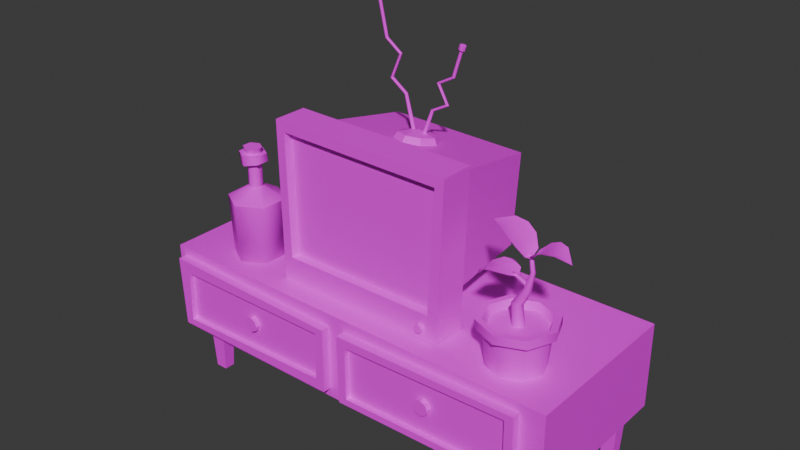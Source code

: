 # Source: Tv.blend  (saved by Blender 4.4.32; exported with 4.5.12 LTS)
import bpy
from mathutils import Matrix  # noqa: F401  (used for matrix-valued properties, if any)

bpy.ops.wm.read_factory_settings(use_empty=True)
scene = bpy.context.scene
scene.name = 'Scene'

# ---- images (referenced by path relative to the original .blend; pixels are not part of the script)
import os
ASSET_DIR = os.environ.get("B2B_ASSET_DIR", "")  # directory of the original .blend (textures are referenced by path, not embedded)
HERE = os.path.dirname(os.path.abspath(__file__))  # packed textures are extracted next to this script under _unpacked/

def load_image(name, relpath, width, height, colorspace="sRGB"):
    """Load a texture the original file referenced (path relative to the .blend, or extracted next to this script)."""
    p = next((c for c in (os.path.join(HERE, relpath), os.path.join(ASSET_DIR, relpath)) if relpath and os.path.exists(c)), "")
    if p:
        img = bpy.data.images.load(p, check_existing=True)
        img.name = name
    else:  # same state as the original file: an image datablock whose file is absent (Cycles renders it pink)
        img = bpy.data.images.new(name, width, height)
        img.source = "FILE"
        img.filepath = "//" + (relpath or name)
    img.colorspace_settings.name = colorspace
    return img
img_colorpalette_01__png = load_image('colorpalette_01_.png', 'colorpalette_01_.png', 1024, 1024, 'sRGB')

# ---- materials (node trees are filled in below, after node groups)
mat_mat_general_01 = bpy.data.materials.new('mat_general_01')
mat_mat_emisivo = bpy.data.materials.new('mat_emisivo')

# ---- material node trees
mat_mat_general_01.use_nodes = True; mat_mat_general_01.node_tree.nodes.clear()
_N = mat_mat_general_01.node_tree.nodes; _L = mat_mat_general_01.node_tree.links
n0 = _N.new('ShaderNodeBsdfPrincipled'); n0.name = 'Principled BSDF'; n0.location = (10, 300)
n1 = _N.new('ShaderNodeOutputMaterial'); n1.name = 'Material Output'; n1.location = (300, 300)
n2 = _N.new('ShaderNodeTexImage'); n2.name = 'Image Texture'; n2.location = (-322, 298)
n2.image = img_colorpalette_01__png
_L.new(n0.outputs[0], n1.inputs[0])
_L.new(n2.outputs[0], n0.inputs[0])
n1.is_active_output = True
mat_mat_emisivo.use_nodes = True; mat_mat_emisivo.node_tree.nodes.clear()
_N = mat_mat_emisivo.node_tree.nodes; _L = mat_mat_emisivo.node_tree.links
n0 = _N.new('ShaderNodeBsdfPrincipled'); n0.name = 'Principled BSDF'; n0.location = (10, 300)
n1 = _N.new('ShaderNodeOutputMaterial'); n1.name = 'Material Output'; n1.location = (300, 300)
n2 = _N.new('ShaderNodeTexImage'); n2.name = 'Image Texture'; n2.location = (-297, 288)
n2.image = img_colorpalette_01__png
_L.new(n0.outputs[0], n1.inputs[0])
_L.new(n2.outputs[0], n0.inputs[0])
n1.is_active_output = True

# ---- world
world_world = bpy.data.worlds.new('World'); scene.world = world_world
world_world.use_nodes = True; world_world.node_tree.nodes.clear()
_N = world_world.node_tree.nodes; _L = world_world.node_tree.links
n0 = _N.new('ShaderNodeOutputWorld'); n0.name = 'World Output'; n0.location = (300, 300)
n1 = _N.new('ShaderNodeBackground'); n1.name = 'Background'; n1.location = (10, 300)
n1.inputs[0].default_value = (0.05088, 0.05088, 0.05088, 1.0)
_L.new(n1.outputs[0], n0.inputs[0])
n0.is_active_output = True
world_world.color = (0.05088, 0.05088, 0.05088)
world_world.sun_shadow_jitter_overblur = 0.0

# ---- meshes
me_cube_002 = bpy.data.meshes.new('Cube.002')
me_cube_002.from_pydata([(-0.3569, -0.2781, 0.5716), (-0.3669, -0.2781, 1.212), (-0.3569, -0.1401, 0.5716), (-0.3669, -0.1401, 1.212), (0.3569, -0.2781, 0.5716), (0.379, -0.2781, 1.199), (0.3569, -0.1401, 0.5716), (0.379, -0.1401, 1.199), (-0.3157, -0.1417, 1.168), (-0.3057, -0.1417, 0.6782), (0.3057, -0.1417, 0.6782), (0.3278, -0.1417, 1.155), (-0.2802, 0.2854, 1.092), (-0.2702, 0.2854, 0.7004), (0.2702, 0.2854, 0.7004), (0.2923, 0.2854, 1.079), (-0.3191, -0.2781, 0.6747), (-0.3291, -0.2781, 1.171), (0.3412, -0.2781, 1.158), (0.3191, -0.2781, 0.6747), (-0.313, -0.2471, 0.6797), (-0.323, -0.2471, 1.166), (0.3351, -0.2471, 1.153), (0.313, -0.2471, 0.6797), (-0.8652, -0.3628, 0.5763), (-0.8652, 0.3295, 0.5763), (0.8574, 0.3295, 0.5659), (0.8574, -0.3628, 0.5659), (-0.8574, -0.3628, 0.2147), (-0.8574, 0.3295, 0.2147), (0.8574, 0.3295, 0.2147), (0.8574, -0.3628, 0.2147), (-0.8016, -0.2973, 0.2404), (-0.8016, -0.2334, 0.2404), (-0.7296, -0.2334, 0.2404), (-0.7296, -0.2973, 0.2404), (-0.7907, -0.2876, 0.0007961), (-0.7907, -0.2431, 0.0007961), (-0.7405, -0.2431, 0.0007961), (-0.7405, -0.2876, 0.0007961), (-0.8016, 0.211, 0.2404), (-0.8016, 0.2748, 0.2404), (-0.7296, 0.2748, 0.2404), (-0.7296, 0.211, 0.2404), (-0.7907, 0.2207, 0.0007961), (-0.7907, 0.2651, 0.0007961), (-0.7405, 0.2651, 0.0007961), (-0.7405, 0.2207, 0.0007961), (0.7456, -0.2973, 0.2404), (0.7456, -0.2334, 0.2404), (0.8176, -0.2334, 0.2404), (0.8176, -0.2973, 0.2404), (0.7565, -0.2876, 0.0007961), (0.7565, -0.2431, 0.0007961), (0.8066, -0.2431, 0.0007961), (0.8066, -0.2876, 0.0007961), (0.7456, 0.211, 0.2404), (0.7456, 0.2748, 0.2404), (0.8176, 0.2748, 0.2404), (0.8176, 0.211, 0.2404), (0.7565, 0.2207, 0.0007961), (0.7565, 0.2651, 0.0007961), (0.8066, 0.2651, 0.0007961), (0.8066, 0.2207, 0.0007961), (-0.8339, -0.3521, 0.5411), (-0.0631, -0.3521, 0.5177), (-0.8183, -0.3521, 0.2525), (-0.0631, -0.3521, 0.2525), (-0.8339, -0.3982, 0.5411), (-0.0631, -0.3982, 0.5177), (-0.8183, -0.3982, 0.2525), (-0.0631, -0.3982, 0.2525), (-0.7784, -0.3982, 0.4932), (-0.0978, -0.3982, 0.4906), (-0.7836, -0.3982, 0.2797), (-0.1004, -0.3982, 0.2952), (-0.7784, -0.3775, 0.4932), (-0.0978, -0.3775, 0.4906), (-0.7836, -0.3775, 0.2797), (-0.1004, -0.3775, 0.2952), (-0.4407, -0.3973, 0.3903), (0.01199, -0.3982, 0.2425), (-0.4407, -0.3634, 0.4209), (-0.4407, -0.3973, 0.4209), (-0.4191, -0.3634, 0.4119), (-0.4191, -0.3973, 0.4119), (-0.4102, -0.3634, 0.3903), (-0.4102, -0.3973, 0.3903), (-0.4191, -0.3634, 0.3687), (-0.4191, -0.3973, 0.3687), (-0.4407, -0.3634, 0.3597), (-0.4407, -0.3973, 0.3597), (-0.4623, -0.3634, 0.3687), (-0.4623, -0.3973, 0.3687), (-0.4713, -0.3634, 0.3903), (-0.4713, -0.3973, 0.3903), (-0.4623, -0.3634, 0.4119), (-0.4623, -0.3973, 0.4119), (0.761, -0.3982, 0.5329), (0.005842, -0.3982, 0.5232), (0.7645, -0.3521, 0.2574), (0.01199, -0.3521, 0.2425), (0.761, -0.3521, 0.5329), (0.005842, -0.3521, 0.5232), (0.7645, -0.3982, 0.2574), (0.04349, -0.3982, 0.4887), (0.7266, -0.3982, 0.5054), (0.04634, -0.3982, 0.2701), (0.7295, -0.3982, 0.2841), (0.04349, -0.3775, 0.4887), (0.7266, -0.3775, 0.5054), (0.04634, -0.3775, 0.2701), (0.7295, -0.3775, 0.2841), (0.3852, -0.3973, 0.3903), (0.3848, -0.3634, 0.4209), (0.3848, -0.3973, 0.4209), (0.4065, -0.3634, 0.4122), (0.4065, -0.3973, 0.4122), (0.4157, -0.3634, 0.3907), (0.4157, -0.3973, 0.3907), (0.4071, -0.3634, 0.369), (0.4071, -0.3973, 0.369), (0.3856, -0.3634, 0.3597), (0.3856, -0.3973, 0.3597), (0.3639, -0.3634, 0.3684), (0.3639, -0.3973, 0.3684), (0.3546, -0.3634, 0.3899), (0.3546, -0.3973, 0.3899), (0.3633, -0.3634, 0.4116), (0.3633, -0.3973, 0.4116), (0.8574, -0.1797, 0.5659), (0.375, -0.3628, 0.5689), (0.7274, -0.3178, 0.5667), (0.686, -0.2803, 0.567), (0.8166, -0.3059, 0.5662), (-0.8639, -0.3628, 0.5174), (-0.7154, -0.3628, 0.5754), (-0.8652, -0.2682, 0.5763), (-0.8308, -0.3064, 0.5761), (-0.6532, -0.1572, 0.5751), (-0.7731, -0.3175, 0.5758), (-0.8404, -0.3628, 0.547), (0.2888, -0.2954, 0.6189), (0.2888, -0.2769, 0.6356), (0.2888, -0.2954, 0.6356), (0.3006, -0.2769, 0.6307), (0.3006, -0.2954, 0.6307), (0.3055, -0.2769, 0.6189), (0.3055, -0.2954, 0.6189), (0.3006, -0.2769, 0.6071), (0.3006, -0.2954, 0.6071), (0.2888, -0.2769, 0.6022), (0.2888, -0.2954, 0.6022), (0.277, -0.2769, 0.6071), (0.277, -0.2954, 0.6071), (0.2721, -0.2769, 0.6189), (0.2721, -0.2954, 0.6189), (0.277, -0.2769, 0.6307), (0.277, -0.2954, 0.6307), (-7.213e-10, 0.1513, 1.085), (-5.389e-10, 0.1351, 1.131), (0.07018, 0.1228, 1.091), (0.05244, 0.1139, 1.136), (0.09925, 0.05406, 1.105), (0.07416, 0.06252, 1.146), (0.07018, -0.01467, 1.12), (0.05244, 0.01117, 1.157), (-7.213e-10, -0.04313, 1.125), (-5.389e-10, -0.0101, 1.161), (-0.07018, -0.01467, 1.12), (-0.05244, 0.01117, 1.157), (-0.09925, 0.05406, 1.105), (-0.07416, 0.06252, 1.146), (-0.07018, 0.1228, 1.091), (-0.05244, 0.1139, 1.136), (3.324e-10, 0.06592, 1.163), (0.02781, 0.06252, 1.129), (0.06664, 0.0668, 1.248), (0.02566, 0.06825, 1.13), (0.06258, 0.06858, 1.249), (0.02045, 0.07062, 1.132), (0.1329, 0.06252, 1.281), (0.1312, 0.05824, 1.282), (0.06833, 0.06252, 1.247), (0.02566, 0.0568, 1.13), (0.06664, 0.05824, 1.248), (0.02045, 0.05443, 1.132), (0.06258, 0.05647, 1.249), (0.01524, 0.0568, 1.135), (0.05851, 0.05824, 1.25), (0.01308, 0.06252, 1.136), (0.05682, 0.06252, 1.251), (0.01524, 0.06825, 1.135), (0.05851, 0.0668, 1.25), (0.1312, 0.0668, 1.282), (0.1272, 0.06858, 1.283), (0.1272, 0.05647, 1.283), (0.1231, 0.05824, 1.285), (0.1214, 0.06252, 1.285), (0.1231, 0.0668, 1.285), (0.08707, 0.05647, 1.355), (0.09114, 0.05824, 1.353), (0.083, 0.05824, 1.356), (0.08131, 0.06252, 1.356), (0.083, 0.0668, 1.356), (0.08707, 0.06858, 1.355), (0.09114, 0.0668, 1.353), (0.09282, 0.06252, 1.353), (0.1505, 0.05647, 1.389), (0.1545, 0.05824, 1.388), (0.1464, 0.05824, 1.39), (0.1447, 0.06252, 1.391), (0.1464, 0.0668, 1.39), (0.1505, 0.06858, 1.389), (0.1545, 0.0668, 1.388), (0.1562, 0.06252, 1.387), (0.1824, 0.05647, 1.493), (0.1865, 0.05824, 1.492), (0.1784, 0.05824, 1.494), (0.1767, 0.06252, 1.495), (0.1784, 0.0668, 1.494), (0.1824, 0.06858, 1.493), (0.1865, 0.0668, 1.492), (0.1882, 0.06252, 1.491), (0.1824, 0.0503, 1.493), (0.1907, 0.05388, 1.49), (0.1742, 0.05388, 1.496), (0.1708, 0.06252, 1.497), (0.1742, 0.07117, 1.496), (0.1824, 0.07475, 1.493), (0.1907, 0.07117, 1.49), (0.1941, 0.06252, 1.489), (0.187, 0.0503, 1.509), (0.1952, 0.05388, 1.506), (0.1788, 0.05388, 1.511), (0.1754, 0.06252, 1.512), (0.1788, 0.07117, 1.511), (0.187, 0.07475, 1.509), (0.1952, 0.07117, 1.506), (0.1986, 0.06252, 1.505), (0.187, 0.06252, 1.509), (0.01308, 0.06252, 1.136), (0.01524, 0.0568, 1.135), (0.02045, 0.05443, 1.132), (0.02566, 0.0568, 1.13), (0.02045, 0.07062, 1.132), (0.02566, 0.06825, 1.13), (0.02781, 0.06252, 1.129), (0.01524, 0.06825, 1.135), (-0.02102, 0.06252, 1.124), (-0.05985, 0.0668, 1.281), (-0.01886, 0.06825, 1.125), (-0.05578, 0.06858, 1.283), (-0.01365, 0.07062, 1.128), (-0.1261, 0.06252, 1.326), (-0.1244, 0.05824, 1.327), (-0.06154, 0.06252, 1.281), (-0.01886, 0.0568, 1.125), (-0.05985, 0.05824, 1.281), (-0.01365, 0.05443, 1.128), (-0.05578, 0.05647, 1.283), (-0.008443, 0.0568, 1.131), (-0.05171, 0.05824, 1.285), (-0.006285, 0.06252, 1.133), (-0.05003, 0.06252, 1.286), (-0.008443, 0.06825, 1.131), (-0.05171, 0.0668, 1.285), (-0.1244, 0.0668, 1.327), (-0.1204, 0.06858, 1.329), (-0.1204, 0.05647, 1.329), (-0.1163, 0.05824, 1.331), (-0.1146, 0.06252, 1.331), (-0.1163, 0.0668, 1.331), (-0.08027, 0.05647, 1.424), (-0.08434, 0.05824, 1.422), (-0.0762, 0.05824, 1.425), (-0.07452, 0.06252, 1.426), (-0.0762, 0.0668, 1.425), (-0.08027, 0.06858, 1.424), (-0.08434, 0.0668, 1.422), (-0.08603, 0.06252, 1.421), (-0.1437, 0.05647, 1.47), (-0.1477, 0.05824, 1.468), (-0.1396, 0.05824, 1.471), (-0.1379, 0.06252, 1.472), (-0.1396, 0.0668, 1.471), (-0.1437, 0.06858, 1.47), (-0.1477, 0.0668, 1.468), (-0.1494, 0.06252, 1.467), (-0.1756, 0.05647, 1.608), (-0.1797, 0.05824, 1.606), (-0.1716, 0.05824, 1.61), (-0.1699, 0.06252, 1.61), (-0.1716, 0.0668, 1.61), (-0.1756, 0.06858, 1.608), (-0.1797, 0.0668, 1.606), (-0.1814, 0.06252, 1.605), (-0.1756, 0.0503, 1.608), (-0.1839, 0.05388, 1.604), (-0.1674, 0.05388, 1.611), (-0.164, 0.06252, 1.613), (-0.1674, 0.07117, 1.611), (-0.1756, 0.07475, 1.608), (-0.1839, 0.07117, 1.604), (-0.1873, 0.06252, 1.603), (-0.1802, 0.0503, 1.629), (-0.1884, 0.05388, 1.625), (-0.172, 0.05388, 1.632), (-0.1686, 0.06252, 1.634), (-0.172, 0.07117, 1.632), (-0.1802, 0.07475, 1.629), (-0.1884, 0.07117, 1.625), (-0.1918, 0.06252, 1.624), (-0.1802, 0.06252, 1.629), (-0.006285, 0.06252, 1.133), (-0.008443, 0.0568, 1.131), (-0.01365, 0.05443, 1.128), (-0.01886, 0.0568, 1.125), (-0.01365, 0.07062, 1.128), (-0.01886, 0.06825, 1.125), (-0.02102, 0.06252, 1.124), (-0.008443, 0.06825, 1.131), (0.6228, -0.03713, 0.7119), (0.7261, -0.07994, 0.7119), (0.6228, -0.07505, 0.5665), (0.6228, -0.06096, 0.7119), (0.6993, -0.1068, 0.5665), (0.7093, -0.09679, 0.7119), (0.731, -0.1833, 0.5665), (0.7451, -0.1833, 0.7119), (0.6993, -0.2598, 0.5665), (0.7093, -0.2698, 0.7119), (0.6228, -0.2915, 0.5665), (0.6228, -0.3056, 0.7119), (0.5462, -0.2598, 0.5665), (0.5363, -0.2698, 0.7119), (0.5145, -0.1833, 0.5665), (0.5004, -0.1833, 0.7119), (0.5462, -0.1068, 0.5665), (0.5363, -0.09679, 0.7119), (0.7689, -0.1833, 0.7119), (0.7261, -0.2866, 0.7119), (0.6228, -0.3295, 0.7119), (0.5194, -0.2866, 0.7119), (0.4766, -0.1833, 0.7119), (0.5194, -0.07994, 0.7119), (0.6228, -0.03713, 0.746), (0.5194, -0.07994, 0.746), (0.4766, -0.1833, 0.746), (0.5194, -0.2866, 0.746), (0.6228, -0.3295, 0.746), (0.7261, -0.2866, 0.746), (0.7689, -0.1833, 0.746), (0.7261, -0.07994, 0.746), (0.6228, -0.0625, 0.746), (0.5373, -0.09788, 0.746), (0.502, -0.1833, 0.746), (0.5373, -0.2687, 0.746), (0.6228, -0.3041, 0.746), (0.7082, -0.2687, 0.746), (0.7436, -0.1833, 0.746), (0.7082, -0.09788, 0.746), (0.6228, -0.07419, 0.7159), (0.5456, -0.1061, 0.7159), (0.5137, -0.1833, 0.7159), (0.5456, -0.2604, 0.7159), (0.6228, -0.2924, 0.7159), (0.6999, -0.2604, 0.7159), (0.7319, -0.1833, 0.7159), (0.6999, -0.1061, 0.7159), (0.6228, -0.1833, 0.7159), (0.6228, -0.1606, 0.7109), (0.6131, -0.1629, 0.7954), (0.6424, -0.1719, 0.7109), (0.6307, -0.1731, 0.7938), (0.6424, -0.1946, 0.7109), (0.6307, -0.1935, 0.7938), (0.6228, -0.206, 0.7109), (0.6131, -0.2036, 0.7954), (0.6031, -0.1946, 0.7109), (0.5956, -0.1935, 0.7969), (0.6031, -0.1719, 0.7109), (0.5956, -0.1731, 0.7969), (0.6623, -0.1756, 0.8528), (0.6501, -0.1679, 0.8582), (0.6623, -0.191, 0.8528), (0.6501, -0.1987, 0.8582), (0.6378, -0.191, 0.8636), (0.6378, -0.1756, 0.8636), (0.6733, -0.1789, 0.9278), (0.6658, -0.1745, 0.9267), (0.6733, -0.1877, 0.9278), (0.6658, -0.1921, 0.9267), (0.6582, -0.1877, 0.9256), (0.6582, -0.1789, 0.9256), (0.6628, -0.1796, 0.9821), (0.6565, -0.1759, 0.9811), (0.6628, -0.187, 0.9821), (0.6565, -0.1907, 0.9811), (0.6502, -0.187, 0.9802), (0.6502, -0.1796, 0.9802), (0.6543, -0.1833, 0.9946), (0.6424, -0.1877, 0.8679), (0.6465, -0.1921, 0.8743), (0.6505, -0.1877, 0.8808), (0.6465, -0.1745, 0.8743), (0.6505, -0.1789, 0.8808), (0.6424, -0.1789, 0.8679), (0.6048, -0.1796, 0.9019), (0.6014, -0.1759, 0.8965), (0.6048, -0.187, 0.9019), (0.6014, -0.1907, 0.8965), (0.598, -0.187, 0.8911), (0.598, -0.1796, 0.8911), (0.5898, -0.1833, 0.9036), (0.4579, -0.1833, 0.8488), (0.5973, -0.2186, 0.9073), (0.5973, -0.148, 0.9073), (0.5171, -0.2384, 0.9093), (0.5171, -0.1282, 0.9093), (0.6124, -0.1833, 0.8931), (0.5201, -0.1833, 0.8998), (0.5555, -0.2384, 0.9144), (0.5555, -0.1282, 0.9144), (0.5572, -0.1833, 0.9056), (0.4828, -0.1423, 0.8919), (0.4828, -0.2243, 0.8919), (0.487, -0.1833, 0.881), (0.5066, -0.1833, 1.067), (0.6555, -0.222, 0.9944), (0.6555, -0.1446, 0.9944), (0.5992, -0.2437, 1.062), (0.5992, -0.1229, 1.062), (0.6547, -0.1833, 0.9716), (0.5935, -0.1833, 1.052), (0.6311, -0.2437, 1.034), (0.6311, -0.1229, 1.034), (0.6252, -0.1833, 1.026), (0.5601, -0.1383, 1.077), (0.5601, -0.2282, 1.077), (0.5541, -0.1833, 1.066), (0.8041, -0.1833, 1.002), (0.6646, -0.149, 0.9948), (0.6646, -0.2176, 0.9948), (0.726, -0.1298, 1.035), (0.726, -0.2368, 1.035), (0.6607, -0.1833, 0.9758), (0.7285, -0.1833, 1.022), (0.6933, -0.1298, 1.021), (0.6933, -0.2368, 1.021), (0.6966, -0.1833, 1.011), (0.7621, -0.2231, 1.034), (0.7621, -0.1435, 1.034), (0.7644, -0.1833, 1.02), (-0.5818, -0.09369, 0.5741), (-0.5818, -0.08237, 0.8154), (-0.4928, -0.1451, 0.5741), (-0.483, -0.1394, 0.8154), (-0.4928, -0.2478, 0.5741), (-0.483, -0.2535, 0.8154), (-0.5818, -0.2992, 0.5741), (-0.5818, -0.3105, 0.8154), (-0.6707, -0.2478, 0.5741), (-0.6805, -0.2535, 0.8154), (-0.6707, -0.1451, 0.5741), (-0.6805, -0.1394, 0.8154), (-0.5566, -0.1819, 0.865), (-0.5818, -0.1673, 0.865), (-0.5566, -0.211, 0.865), (-0.5818, -0.2255, 0.865), (-0.6069, -0.211, 0.865), (-0.6069, -0.1819, 0.865), (-0.5566, -0.1817, 0.9629), (-0.5818, -0.167, 0.9586), (-0.5566, -0.2112, 0.9629), (-0.5818, -0.2259, 0.9586), (-0.6069, -0.2112, 0.9543), (-0.6069, -0.1817, 0.9543), (-0.5355, -0.1694, 0.9665), (-0.5818, -0.1423, 0.9586), (-0.5355, -0.2235, 0.9665), (-0.5818, -0.2506, 0.9586), (-0.628, -0.2235, 0.9507), (-0.628, -0.1694, 0.9507), (-0.5414, -0.1694, 0.9965), (-0.5882, -0.1423, 0.9977), (-0.5414, -0.2235, 0.9965), (-0.5882, -0.2506, 0.9977), (-0.6351, -0.2235, 0.9989), (-0.6351, -0.1694, 0.9989), (-0.5608, -0.1806, 0.997), (-0.5882, -0.1647, 0.9977), (-0.5608, -0.2123, 0.997), (-0.5882, -0.2281, 0.9977), (-0.6157, -0.2123, 0.9984), (-0.6157, -0.1806, 0.9984), (-0.5547, -0.1774, 1.02), (-0.5876, -0.1583, 1.021), (-0.5547, -0.2155, 1.02), (-0.5876, -0.2345, 1.021), (-0.6206, -0.2155, 1.022), (-0.6206, -0.1774, 1.022), (-0.5876, -0.1964, 1.021), (0.1724, -0.04859, 0.683), (-0.1724, -0.04859, 0.683), (0.1524, 0.1923, 0.6956), (-0.1524, 0.1923, 0.6956), (0.1724, -0.04859, 0.5612), (-0.1724, -0.04859, 0.5612), (0.1524, 0.1923, 0.5612), (-0.1524, 0.1923, 0.5612)], [], [(0, 1, 3, 2), (3, 7, 11, 8), (6, 7, 5, 4), (1, 0, 16, 17), (2, 6, 4, 0), (7, 3, 1, 5), (9, 8, 12, 13), (2, 3, 8, 9), (7, 6, 10, 11), (6, 2, 9, 10), (13, 12, 15, 14), (11, 10, 14, 15), (14, 10, 503, 505), (8, 11, 15, 12), (16, 19, 23, 20), (0, 4, 19, 16), (5, 1, 17, 18), (4, 5, 18, 19), (23, 22, 21, 20), (17, 16, 20, 21), (18, 17, 21, 22), (19, 18, 22, 23), (25, 137, 138, 139, 140, 136, 131, 132, 133, 134, 130, 26), (29, 30, 31, 28), (25, 29, 28, 135, 137), (27, 31, 30, 26, 130), (26, 30, 29, 25), (24, 135, 141, 136), (41, 45, 44, 40), (40, 44, 47, 43), (32, 36, 39, 35), (33, 37, 36, 32), (35, 39, 38, 34), (34, 38, 37, 33), (43, 47, 46, 42), (42, 46, 45, 41), (57, 61, 60, 56), (56, 60, 63, 59), (48, 52, 55, 51), (49, 53, 52, 48), (51, 55, 54, 50), (50, 54, 53, 49), (59, 63, 62, 58), (58, 62, 61, 57), (68, 70, 74, 72), (66, 67, 71, 70), (64, 66, 70, 68), (65, 64, 68, 69), (67, 65, 69, 71), (72, 74, 78, 76), (69, 68, 72, 73), (71, 69, 73, 75), (70, 71, 75, 74), (76, 78, 79, 77), (73, 72, 76, 77), (75, 73, 77, 79), (74, 75, 79, 78), (104, 98, 106, 108), (91, 89, 80), (82, 83, 85, 84), (81, 104, 108, 107), (97, 95, 80), (84, 85, 87, 86), (105, 107, 111, 109), (89, 87, 80), (86, 87, 89, 88), (100, 102, 98, 104), (85, 83, 80), (88, 89, 91, 90), (102, 103, 99, 98), (95, 93, 80), (90, 91, 93, 92), (103, 101, 81, 99), (87, 85, 80), (92, 93, 95, 94), (83, 97, 80), (93, 91, 80), (94, 95, 97, 96), (98, 99, 105, 106), (101, 100, 104, 81), (96, 97, 83, 82), (99, 81, 107, 105), (109, 111, 112, 110), (106, 105, 109, 110), (108, 106, 110, 112), (107, 108, 112, 111), (123, 121, 113), (114, 115, 117, 116), (129, 127, 113), (116, 117, 119, 118), (121, 119, 113), (118, 119, 121, 120), (117, 115, 113), (120, 121, 123, 122), (127, 125, 113), (122, 123, 125, 124), (119, 117, 113), (124, 125, 127, 126), (115, 129, 113), (125, 123, 113), (126, 127, 129, 128), (128, 129, 115, 114), (130, 134, 133, 132, 131, 27), (137, 135, 24), (136, 140, 139, 138, 137, 24), (136, 141, 135, 28, 31, 27, 131), (152, 150, 142), (143, 144, 146, 145), (158, 156, 142), (145, 146, 148, 147), (150, 148, 142), (147, 148, 150, 149), (146, 144, 142), (149, 150, 152, 151), (156, 154, 142), (151, 152, 154, 153), (148, 146, 142), (153, 154, 156, 155), (144, 158, 142), (154, 152, 142), (155, 156, 158, 157), (157, 158, 144, 143), (159, 160, 162, 161), (161, 162, 164, 163), (163, 164, 166, 165), (165, 166, 168, 167), (167, 168, 170, 169), (169, 170, 172, 171), (172, 170, 175), (171, 172, 174, 173), (173, 174, 160, 159), (178, 177, 183, 176), (168, 166, 175), (174, 172, 175), (164, 162, 175), (170, 168, 175), (160, 174, 175), (162, 160, 175), (166, 164, 175), (196, 182, 201, 200), (191, 189, 197, 198), (180, 179, 177, 178), (182, 181, 207, 201), (183, 177, 194, 181), (185, 183, 181, 182), (181, 194, 206, 207), (176, 183, 185, 184), (179, 193, 199, 195), (195, 199, 204, 205), (184, 185, 187, 186), (187, 185, 182, 196), (194, 195, 205, 206), (186, 187, 189, 188), (193, 191, 198, 199), (200, 201, 209, 208), (188, 189, 191, 190), (198, 197, 202, 203), (188, 190, 241, 242), (190, 191, 193, 192), (189, 187, 196, 197), (199, 198, 203, 204), (192, 193, 179, 180), (177, 179, 195, 194), (197, 196, 200, 202), (215, 214, 222, 223), (201, 207, 215, 209), (206, 205, 213, 214), (204, 203, 211, 212), (202, 200, 208, 210), (207, 206, 214, 215), (205, 204, 212, 213), (203, 202, 210, 211), (218, 216, 224, 226), (213, 212, 220, 221), (211, 210, 218, 219), (208, 209, 217, 216), (209, 215, 223, 217), (214, 213, 221, 222), (212, 211, 219, 220), (210, 208, 216, 218), (225, 231, 239, 233), (223, 222, 230, 231), (221, 220, 228, 229), (219, 218, 226, 227), (216, 217, 225, 224), (217, 223, 231, 225), (222, 221, 229, 230), (220, 219, 227, 228), (235, 234, 240), (230, 229, 237, 238), (228, 227, 235, 236), (226, 224, 232, 234), (231, 230, 238, 239), (229, 228, 236, 237), (227, 226, 234, 235), (224, 225, 233, 232), (176, 184, 244, 247), (232, 233, 240), (233, 239, 240), (238, 237, 240), (236, 235, 240), (234, 232, 240), (239, 238, 240), (237, 236, 240), (180, 178, 246, 245), (190, 192, 248, 241), (184, 186, 243, 244), (192, 180, 245, 248), (251, 250, 256, 249), (186, 188, 242, 243), (178, 176, 247, 246), (269, 255, 274, 273), (264, 262, 270, 271), (253, 252, 250, 251), (255, 254, 280, 274), (256, 250, 267, 254), (258, 256, 254, 255), (254, 267, 279, 280), (249, 256, 258, 257), (252, 266, 272, 268), (268, 272, 277, 278), (257, 258, 260, 259), (260, 258, 255, 269), (267, 268, 278, 279), (259, 260, 262, 261), (266, 264, 271, 272), (273, 274, 282, 281), (261, 262, 264, 263), (271, 270, 275, 276), (261, 263, 314, 315), (263, 264, 266, 265), (262, 260, 269, 270), (272, 271, 276, 277), (265, 266, 252, 253), (250, 252, 268, 267), (270, 269, 273, 275), (288, 287, 295, 296), (274, 280, 288, 282), (279, 278, 286, 287), (277, 276, 284, 285), (275, 273, 281, 283), (280, 279, 287, 288), (278, 277, 285, 286), (276, 275, 283, 284), (291, 289, 297, 299), (286, 285, 293, 294), (284, 283, 291, 292), (281, 282, 290, 289), (282, 288, 296, 290), (287, 286, 294, 295), (285, 284, 292, 293), (283, 281, 289, 291), (298, 304, 312, 306), (296, 295, 303, 304), (294, 293, 301, 302), (292, 291, 299, 300), (289, 290, 298, 297), (290, 296, 304, 298), (295, 294, 302, 303), (293, 292, 300, 301), (308, 307, 313), (303, 302, 310, 311), (301, 300, 308, 309), (299, 297, 305, 307), (304, 303, 311, 312), (302, 301, 309, 310), (300, 299, 307, 308), (297, 298, 306, 305), (249, 257, 317, 320), (305, 306, 313), (306, 312, 313), (311, 310, 313), (309, 308, 313), (307, 305, 313), (312, 311, 313), (310, 309, 313), (253, 251, 319, 318), (263, 265, 321, 314), (257, 259, 316, 317), (265, 253, 318, 321), (259, 261, 315, 316), (251, 249, 320, 319), (342, 341, 351, 350), (331, 329, 340, 341), (324, 325, 327, 326), (341, 340, 352, 351), (327, 325, 322, 323), (326, 327, 329, 328), (343, 342, 350, 349), (337, 335, 343, 344), (328, 329, 331, 330), (345, 344, 348, 347), (329, 327, 323, 340), (330, 331, 333, 332), (340, 323, 353, 352), (335, 333, 342, 343), (332, 333, 335, 334), (351, 352, 360, 359), (325, 339, 345, 322), (334, 335, 337, 336), (333, 331, 341, 342), (344, 343, 349, 348), (336, 337, 339, 338), (323, 322, 346, 353), (339, 337, 344, 345), (338, 339, 325, 324), (322, 345, 347, 346), (354, 355, 363, 362), (349, 350, 358, 357), (347, 348, 356, 355), (352, 353, 361, 360), (350, 351, 359, 358), (348, 349, 357, 356), (346, 347, 355, 354), (353, 346, 354, 361), (368, 369, 370), (361, 354, 362, 369), (359, 360, 368, 367), (357, 358, 366, 365), (355, 356, 364, 363), (360, 361, 369, 368), (358, 359, 367, 366), (356, 357, 365, 364), (366, 367, 370), (364, 365, 370), (362, 363, 370), (369, 362, 370), (367, 368, 370), (365, 366, 370), (363, 364, 370), (371, 372, 374, 373), (373, 374, 376, 375), (375, 376, 378, 377), (377, 378, 380, 379), (372, 382, 388, 384), (379, 380, 382, 381), (381, 382, 372, 371), (388, 387, 393, 394), (380, 378, 386, 387), (376, 374, 383, 385), (382, 380, 387, 388), (374, 372, 384, 383), (378, 376, 385, 386), (390, 394, 400, 396), (386, 385, 391, 392), (383, 384, 390, 389), (384, 388, 394, 390), (387, 386, 392, 393), (385, 383, 389, 391), (400, 399, 401), (393, 392, 398, 399), (391, 389, 395, 397), (394, 393, 399, 400), (392, 391, 397, 398), (389, 390, 396, 395), (404, 406, 408, 410), (398, 397, 401), (395, 396, 401), (396, 400, 401), (399, 398, 401), (397, 395, 401), (402, 403, 411, 412), (413, 412, 414), (405, 407, 413, 409), (407, 402, 412, 413), (403, 404, 410, 411), (406, 405, 409, 408), (411, 410, 414), (408, 409, 414), (409, 413, 414), (412, 411, 414), (410, 408, 414), (424, 420, 417, 423), (427, 421, 419, 425), (426, 418, 421, 427), (422, 416, 420, 424), (418, 422, 424, 421), (421, 424, 423, 419), (415, 426, 427), (415, 427, 425), (437, 433, 430, 436), (440, 434, 432, 438), (439, 431, 434, 440), (435, 429, 433, 437), (431, 435, 437, 434), (434, 437, 436, 432), (428, 439, 440), (428, 440, 438), (450, 446, 443, 449), (453, 447, 445, 451), (452, 444, 447, 453), (448, 442, 446, 450), (444, 448, 450, 447), (447, 450, 449, 445), (441, 452, 453), (441, 453, 451), (454, 455, 457, 456), (456, 457, 459, 458), (458, 459, 461, 460), (460, 461, 463, 462), (459, 457, 466, 468), (462, 463, 465, 464), (464, 465, 455, 454), (454, 456, 458, 460, 462, 464), (467, 471, 477, 473), (465, 463, 470, 471), (457, 455, 467, 466), (461, 459, 468, 469), (455, 465, 471, 467), (463, 461, 469, 470), (477, 476, 482, 483), (470, 469, 475, 476), (468, 466, 472, 474), (471, 470, 476, 477), (469, 468, 474, 475), (466, 467, 473, 472), (479, 483, 489, 485), (475, 474, 480, 481), (472, 473, 479, 478), (473, 477, 483, 479), (476, 475, 481, 482), (474, 472, 478, 480), (489, 488, 494, 495), (482, 481, 487, 488), (480, 478, 484, 486), (483, 482, 488, 489), (481, 480, 486, 487), (478, 479, 485, 484), (491, 495, 501, 497), (487, 486, 492, 493), (484, 485, 491, 490), (485, 489, 495, 491), (488, 487, 493, 494), (486, 484, 490, 492), (498, 496, 502), (494, 493, 499, 500), (492, 490, 496, 498), (495, 494, 500, 501), (493, 492, 498, 499), (490, 491, 497, 496), (501, 500, 502), (499, 498, 502), (496, 497, 502), (497, 501, 502), (500, 499, 502), (504, 506, 510, 508), (10, 9, 504, 503), (9, 13, 506, 504), (13, 14, 505, 506), (507, 508, 510, 509), (503, 504, 508, 507), (505, 503, 507, 509), (506, 505, 509, 510)])
me_cube_002.polygons.foreach_set('use_smooth', [0, 0, 0, 0, 0, 0, 0, 0, 0, 0, 0, 0, 0, 0, 0, 0, 0, 0, 0, 0, 0, 0, 0, 0, 0, 0, 0, 0, 0, 0, 0, 0, 0, 0, 0, 0, 0, 0, 0, 0, 0, 0, 0, 0, 0, 0, 0, 0, 0, 0, 0, 0, 0, 0, 0, 0, 0, 0, 0, 0, 0, 0, 0, 0, 0, 0, 0, 0, 0, 0, 0, 0, 0, 0, 0, 0, 0, 0, 0, 0, 0, 0, 0, 0, 0, 0, 0, 0, 0, 0, 0, 0, 0, 0, 0, 0, 0, 0, 0, 0, 0, 0, 0, 0, 0, 0, 0, 0, 0, 0, 0, 0, 0, 0, 0, 0, 0, 0, 0, 0, 0, 0, 0, 0, 0, 0, 0, 0, 0, 0, 0, 0, 0, 0, 0, 0, 0, 0, 0, 0, 0, 0, 0, 0, 0, 0, 0, 0, 0, 0, 0, 0, 0, 0, 0, 0, 0, 0, 0, 0, 0, 0, 0, 0, 0, 0, 0, 0, 0, 0, 0, 0, 0, 0, 0, 0, 0, 0, 0, 0, 0, 0, 0, 0, 0, 0, 0, 0, 0, 0, 0, 0, 0, 0, 0, 0, 0, 0, 0, 0, 0, 0, 0, 0, 0, 0, 0, 0, 0, 0, 0, 0, 0, 0, 0, 0, 0, 0, 0, 0, 0, 0, 0, 0, 0, 0, 0, 0, 0, 0, 0, 0, 0, 0, 0, 0, 0, 0, 0, 0, 0, 0, 0, 0, 0, 0, 0, 0, 0, 0, 0, 0, 0, 0, 0, 0, 0, 0, 0, 0, 0, 0, 0, 0, 0, 0, 0, 0, 0, 0, 0, 0, 0, 0, 0, 0, 0, 0, 0, 0, 0, 0, 1, 1, 1, 1, 1, 1, 1, 1, 1, 1, 1, 1, 1, 1, 1, 1, 1, 1, 1, 1, 1, 1, 1, 1, 1, 1, 1, 1, 1, 1, 1, 1, 1, 1, 1, 1, 1, 1, 1, 1, 1, 1, 1, 1, 1, 1, 1, 1, 1, 1, 1, 1, 1, 1, 1, 1, 1, 1, 1, 1, 1, 1, 1, 1, 1, 1, 1, 1, 1, 1, 1, 1, 1, 1, 1, 1, 1, 1, 1, 1, 1, 1, 1, 1, 1, 1, 1, 1, 1, 1, 1, 1, 1, 1, 1, 1, 1, 1, 1, 1, 1, 1, 1, 1, 1, 1, 1, 1, 1, 1, 1, 1, 1, 1, 1, 1, 1, 1, 1, 1, 1, 1, 1, 1, 1, 1, 1, 1, 1, 1, 1, 1, 1, 1, 1, 1, 1, 1, 1, 1, 1, 1, 1, 1, 1, 1, 1, 1, 1, 1, 1, 1, 1, 1, 1, 1, 1, 1, 1, 1, 1, 1, 1, 0, 0, 0, 0, 0, 0, 0, 0])
me_cube_002.polygons.foreach_set('material_index', [0, 0, 0, 0, 0, 0, 0, 0, 0, 0, 0, 0, 0, 0, 0, 0, 0, 0, 1, 0, 0, 0, 0, 0, 0, 0, 0, 0, 0, 0, 0, 0, 0, 0, 0, 0, 0, 0, 0, 0, 0, 0, 0, 0, 0, 0, 0, 0, 0, 0, 0, 0, 0, 0, 0, 0, 0, 0, 0, 0, 0, 0, 0, 0, 0, 0, 0, 0, 0, 0, 0, 0, 0, 0, 0, 0, 0, 0, 0, 0, 0, 0, 0, 0, 0, 0, 0, 0, 0, 0, 0, 0, 0, 0, 0, 0, 0, 0, 0, 0, 0, 0, 0, 0, 0, 0, 1, 1, 1, 1, 1, 1, 1, 1, 1, 1, 1, 1, 1, 1, 1, 1, 0, 0, 0, 0, 0, 0, 0, 0, 0, 0, 0, 0, 0, 0, 0, 0, 0, 0, 0, 0, 0, 0, 0, 0, 0, 0, 0, 0, 0, 0, 0, 0, 0, 0, 0, 0, 0, 0, 0, 0, 0, 0, 0, 0, 0, 0, 0, 0, 0, 0, 0, 0, 0, 0, 0, 0, 0, 0, 0, 0, 0, 0, 0, 0, 0, 0, 0, 0, 0, 0, 0, 0, 0, 0, 0, 0, 0, 0, 0, 0, 0, 0, 0, 0, 0, 0, 0, 0, 0, 0, 0, 0, 0, 0, 0, 0, 0, 0, 0, 0, 0, 0, 0, 0, 0, 0, 0, 0, 0, 0, 0, 0, 0, 0, 0, 0, 0, 0, 0, 0, 0, 0, 0, 0, 0, 0, 0, 0, 0, 0, 0, 0, 0, 0, 0, 0, 0, 0, 0, 0, 0, 0, 0, 0, 0, 0, 0, 0, 0, 0, 0, 0, 0, 0, 0, 0, 0, 0, 0, 0, 0, 0, 0, 0, 0, 0, 0, 0, 0, 0, 0, 0, 0, 0, 0, 0, 0, 0, 0, 0, 0, 0, 0, 0, 0, 0, 0, 0, 0, 0, 0, 0, 0, 0, 0, 0, 0, 0, 0, 0, 0, 0, 0, 0, 0, 0, 0, 0, 0, 0, 0, 0, 0, 0, 0, 0, 0, 0, 0, 0, 0, 0, 0, 0, 0, 0, 0, 0, 0, 0, 0, 0, 0, 0, 0, 0, 0, 0, 0, 0, 0, 0, 0, 0, 0, 0, 0, 0, 0, 0, 0, 0, 0, 0, 0, 0, 0, 0, 0, 0, 0, 0, 0, 0, 0, 0, 0, 0, 0, 0, 0, 0, 0, 0, 0, 0, 0, 0, 0, 0, 0, 0, 0, 0, 0, 0, 0, 0, 0, 0, 0, 0, 0, 0, 0, 0, 0, 0, 0, 0, 0, 0, 0, 0, 0, 0, 0, 0, 0, 0, 0, 0, 0, 0, 0, 0, 0, 0, 0, 0, 0, 0, 0, 0, 0, 0, 0, 0, 0, 0, 0])
_k = set([(322, 323), (322, 345), (323, 340), (325, 327), (325, 339), (327, 329), (329, 331), (331, 333), (333, 335), (335, 337), (337, 339), (340, 341), (341, 342), (342, 343), (343, 344), (344, 345), (346, 347), (346, 353), (347, 348), (348, 349), (349, 350), (350, 351), (351, 352), (352, 353), (354, 355), (354, 361), (355, 356), (356, 357), (357, 358), (358, 359), (359, 360), (360, 361), (362, 363), (362, 369), (363, 364), (364, 365), (365, 366), (366, 367), (367, 368), (368, 369), (455, 457), (455, 465), (457, 459), (459, 461), (461, 463), (463, 465), (466, 467), (466, 468), (467, 471), (468, 469), (469, 470), (470, 471), (472, 473), (472, 474), (473, 477), (474, 475), (475, 476), (476, 477), (478, 479), (478, 480), (479, 483), (480, 481), (481, 482), (482, 483), (484, 485), (484, 486), (485, 489), (486, 487), (487, 488), (488, 489), (490, 491), (490, 492), (491, 495), (492, 493), (493, 494), (494, 495), (496, 497), (496, 498), (497, 501), (498, 499), (499, 500), (500, 501)])
me_cube_002.attributes.new('sharp_edge', 'BOOLEAN', 'EDGE').data.foreach_set('value', [ (min(e.vertices), max(e.vertices)) in _k for e in me_cube_002.edges])
_uv = me_cube_002.uv_layers.new(name='UVMap')
_uv.uv.foreach_set('vector', [0.8654, 0.2325, 0.8654, 0.6865, 0.8654, 0.6865, 0.8654, 0.2325, 0.8654, 0.7641, 0.908, 0.7641, 0.905, 0.7315, 0.8684, 0.7315, 0.908, 0.2325, 0.908, 0.6865, 0.908, 0.6865, 0.908, 0.2325, 0.8654, 0.6865, 0.8654, 0.2325, 0.8676, 0.2625, 0.8676, 0.6565, 0.8654, 0.3175, 0.908, 0.3175, 0.908, 0.3175, 0.8654, 0.3175, 0.908, 0.8564, 0.8654, 0.8564, 0.8654, 0.8564, 0.908, 0.8564, 0.8684, 0.2651, 0.8684, 0.6539, 0.8705, 0.5983, 0.8705, 0.2815, 0.8654, 0.2325, 0.8654, 0.6865, 0.8684, 0.6539, 0.8684, 0.2651, 0.908, 0.6865, 0.908, 0.2325, 0.905, 0.2651, 0.905, 0.6539, 0.908, 0.3175, 0.8654, 0.3175, 0.8684, 0.3501, 0.905, 0.3501, 0.8705, 0.3664, 0.8705, 0.6833, 0.9028, 0.6833, 0.9028, 0.3664, 0.905, 0.6539, 0.905, 0.2651, 0.9028, 0.2815, 0.9028, 0.5983, 0.9028, 0.2815, 0.905, 0.2651, 0.905, 0.2651, 0.9028, 0.2815, 0.8684, 0.8238, 0.905, 0.8238, 0.9028, 0.7682, 0.8705, 0.7682, 0.8676, 0.1844, 0.9058, 0.1844, 0.9054, 0.1862, 0.868, 0.1862, 0.8654, 0.3175, 0.908, 0.3175, 0.9058, 0.3475, 0.8676, 0.3475, 0.908, 0.8564, 0.8654, 0.8564, 0.8676, 0.8264, 0.9058, 0.8264, 0.908, 0.2325, 0.908, 0.6865, 0.9058, 0.6565, 0.9058, 0.2625, 0.7498, 0.3512, 0.7498, 0.7377, 0.7124, 0.7377, 0.7124, 0.3512, 0.8676, 0.3354, 0.8676, 0.1429, 0.868, 0.1447, 0.868, 0.3335, 0.9058, 0.4184, 0.8676, 0.4184, 0.868, 0.4165, 0.9054, 0.4165, 0.9058, 0.1429, 0.9058, 0.3354, 0.9054, 0.3335, 0.9054, 0.1447, 0.6463, 0.9288, 0.6463, 0.9288, 0.6468, 0.9288, 0.649, 0.9288, 0.6475, 0.9288, 0.6482, 0.9288, 0.6621, 0.9288, 0.6666, 0.9288, 0.666, 0.9288, 0.6677, 0.9288, 0.6682, 0.9288, 0.6682, 0.9288, 0.6463, 0.3566, 0.6682, 0.3566, 0.6682, 0.3566, 0.6463, 0.3566, 0.6463, 0.5577, 0.6463, 0.1598, 0.6463, 0.1598, 0.6463, 0.4929, 0.6463, 0.5577, 0.6682, 0.5577, 0.6682, 0.1598, 0.6682, 0.1598, 0.6682, 0.5577, 0.6682, 0.5577, 0.6682, 0.7544, 0.6682, 0.3566, 0.6463, 0.3566, 0.6463, 0.7544, 0.5054, 0.7544, 0.5054, 0.6896, 0.5057, 0.7223, 0.5073, 0.7544, 0.6471, 0.3857, 0.6471, 0.1144, 0.6471, 0.1144, 0.6471, 0.3857, 0.6471, 0.5019, 0.6471, 0.2306, 0.648, 0.2306, 0.648, 0.5019, 0.6471, 0.5019, 0.6471, 0.2306, 0.648, 0.2306, 0.648, 0.5019, 0.6471, 0.3857, 0.6471, 0.1144, 0.6471, 0.1144, 0.6471, 0.3857, 0.648, 0.3857, 0.648, 0.1144, 0.648, 0.1144, 0.648, 0.3857, 0.648, 0.5019, 0.648, 0.2306, 0.6471, 0.2306, 0.6471, 0.5019, 0.648, 0.3857, 0.648, 0.1144, 0.648, 0.1144, 0.648, 0.3857, 0.648, 0.5019, 0.648, 0.2306, 0.6471, 0.2306, 0.6471, 0.5019, 0.6668, 0.3857, 0.6668, 0.1144, 0.6668, 0.1144, 0.6668, 0.3857, 0.6668, 0.5019, 0.6668, 0.2306, 0.6677, 0.2306, 0.6677, 0.5019, 0.6668, 0.5019, 0.6668, 0.2306, 0.6677, 0.2306, 0.6677, 0.5019, 0.6668, 0.3857, 0.6668, 0.1144, 0.6668, 0.1144, 0.6668, 0.3857, 0.6677, 0.3857, 0.6677, 0.1144, 0.6677, 0.1144, 0.6677, 0.3857, 0.6677, 0.5019, 0.6677, 0.2306, 0.6668, 0.2306, 0.6668, 0.5019, 0.6677, 0.3857, 0.6677, 0.1144, 0.6677, 0.1144, 0.6677, 0.3857, 0.6677, 0.5019, 0.6677, 0.2306, 0.6668, 0.2306, 0.6668, 0.5019, 0.6468, 0.9108, 0.6468, 0.7368, 0.6473, 0.7539, 0.6473, 0.8937, 0.6468, 0.2743, 0.6565, 0.2743, 0.6565, 0.2743, 0.6468, 0.2743, 0.6468, 0.5863, 0.6468, 0.2743, 0.6468, 0.2743, 0.6468, 0.5863, 0.6565, 0.5863, 0.6468, 0.5863, 0.6468, 0.5863, 0.6565, 0.5863, 0.6565, 0.2743, 0.6565, 0.5863, 0.6565, 0.5863, 0.6565, 0.2743, 0.6473, 0.4036, 0.6473, 0.153, 0.6473, 0.153, 0.6473, 0.4036, 0.6565, 0.9108, 0.6468, 0.9108, 0.6473, 0.8937, 0.656, 0.8937, 0.6565, 0.7368, 0.6565, 0.9108, 0.656, 0.8937, 0.656, 0.7539, 0.6468, 0.7368, 0.6565, 0.7368, 0.656, 0.7539, 0.6473, 0.7539, 0.6473, 0.6629, 0.6473, 0.4123, 0.656, 0.4123, 0.656, 0.6629, 0.656, 0.4036, 0.6473, 0.4036, 0.6473, 0.4036, 0.656, 0.4036, 0.656, 0.153, 0.656, 0.4036, 0.656, 0.4036, 0.656, 0.153, 0.6473, 0.153, 0.656, 0.153, 0.656, 0.153, 0.6473, 0.153, 0.6565, 0.7368, 0.6565, 0.9108, 0.656, 0.8937, 0.656, 0.7539, 0.4961, 0.5209, 0.4964, 0.531, 0.4961, 0.5555, 0.4961, 0.3844, 0.4961, 0.3844, 0.4964, 0.3743, 0.4964, 0.3743, 0.6468, 0.7368, 0.6565, 0.7368, 0.656, 0.7539, 0.6473, 0.7539, 0.4958, 0.58, 0.4957, 0.5555, 0.4961, 0.5555, 0.4964, 0.3743, 0.4964, 0.3743, 0.4965, 0.3498, 0.4965, 0.3498, 0.6473, 0.4036, 0.6473, 0.153, 0.6473, 0.153, 0.6473, 0.4036, 0.4964, 0.531, 0.4965, 0.5555, 0.4961, 0.5555, 0.4965, 0.3498, 0.4965, 0.3498, 0.4964, 0.3253, 0.4964, 0.3253, 0.6565, 0.2743, 0.6565, 0.5863, 0.6565, 0.5863, 0.6565, 0.2743, 0.4964, 0.58, 0.4961, 0.5901, 0.4961, 0.5555, 0.4964, 0.3253, 0.4964, 0.3253, 0.4961, 0.3152, 0.4961, 0.3152, 0.6565, 0.5863, 0.6468, 0.5863, 0.6468, 0.5863, 0.6565, 0.5863, 0.4957, 0.5555, 0.4958, 0.531, 0.4961, 0.5555, 0.4961, 0.3152, 0.4961, 0.3152, 0.4958, 0.3253, 0.4958, 0.3253, 0.6468, 0.5863, 0.6468, 0.2743, 0.6468, 0.2743, 0.6468, 0.5863, 0.4965, 0.5555, 0.4964, 0.58, 0.4961, 0.5555, 0.4958, 0.3253, 0.4958, 0.3253, 0.4957, 0.3498, 0.4957, 0.3498, 0.4961, 0.5901, 0.4958, 0.58, 0.4961, 0.5555, 0.4958, 0.531, 0.4961, 0.5209, 0.4961, 0.5555, 0.4957, 0.3498, 0.4957, 0.3498, 0.4958, 0.3743, 0.4958, 0.3743, 0.6565, 0.9108, 0.6468, 0.9108, 0.6473, 0.8937, 0.656, 0.8937, 0.6468, 0.2743, 0.6565, 0.2743, 0.6565, 0.2743, 0.6468, 0.2743, 0.4958, 0.3743, 0.4958, 0.3743, 0.4961, 0.3844, 0.4961, 0.3844, 0.6468, 0.9108, 0.6468, 0.7368, 0.6473, 0.7539, 0.6473, 0.8937, 0.6473, 0.6629, 0.6473, 0.4123, 0.656, 0.4123, 0.656, 0.6629, 0.656, 0.4036, 0.6473, 0.4036, 0.6473, 0.4036, 0.656, 0.4036, 0.656, 0.153, 0.656, 0.4036, 0.656, 0.4036, 0.656, 0.153, 0.6473, 0.153, 0.656, 0.153, 0.656, 0.153, 0.6473, 0.153, 0.4961, 0.5209, 0.4964, 0.531, 0.4961, 0.5555, 0.4961, 0.3844, 0.4961, 0.3844, 0.4964, 0.3743, 0.4964, 0.3743, 0.4958, 0.58, 0.4957, 0.5555, 0.4961, 0.5555, 0.4964, 0.3743, 0.4964, 0.3743, 0.4965, 0.3498, 0.4965, 0.3498, 0.4964, 0.531, 0.4965, 0.5555, 0.4961, 0.5555, 0.4965, 0.3498, 0.4965, 0.3498, 0.4964, 0.3253, 0.4964, 0.3253, 0.4964, 0.58, 0.4961, 0.5901, 0.4961, 0.5555, 0.4964, 0.3253, 0.4964, 0.3253, 0.4961, 0.3152, 0.4961, 0.3152, 0.4957, 0.5555, 0.4958, 0.531, 0.4961, 0.5555, 0.4961, 0.3152, 0.4961, 0.3152, 0.4958, 0.3253, 0.4958, 0.3253, 0.4965, 0.5555, 0.4964, 0.58, 0.4961, 0.5555, 0.4958, 0.3253, 0.4958, 0.3253, 0.4957, 0.3498, 0.4957, 0.3498, 0.4961, 0.5901, 0.4958, 0.58, 0.4961, 0.5555, 0.4958, 0.531, 0.4961, 0.5209, 0.4961, 0.5555, 0.4957, 0.3498, 0.4957, 0.3498, 0.4958, 0.3743, 0.4958, 0.3743, 0.4958, 0.3743, 0.4958, 0.3743, 0.4961, 0.3844, 0.4961, 0.3844, 0.5273, 0.9288, 0.5268, 0.9288, 0.5251, 0.9288, 0.5257, 0.9288, 0.5212, 0.9288, 0.5273, 0.9288, 0.5054, 0.5577, 0.5054, 0.4929, 0.5054, 0.5577, 0.5073, 0.9288, 0.5066, 0.9288, 0.5081, 0.9288, 0.5059, 0.9288, 0.5054, 0.9288, 0.5054, 0.9288, 0.6482, 0.7544, 0.6467, 0.7223, 0.6463, 0.6896, 0.6463, 0.3566, 0.6682, 0.3566, 0.6682, 0.7544, 0.6621, 0.7544, 0.05868, 0.8384, 0.05896, 0.8485, 0.05868, 0.873, 0.05868, 0.7019, 0.05868, 0.7019, 0.05896, 0.6918, 0.05896, 0.6918, 0.0584, 0.8974, 0.05829, 0.873, 0.05868, 0.873, 0.05896, 0.6918, 0.05896, 0.6918, 0.05907, 0.6673, 0.05907, 0.6673, 0.05896, 0.8485, 0.05907, 0.873, 0.05868, 0.873, 0.05907, 0.6673, 0.05907, 0.6673, 0.05896, 0.6428, 0.05896, 0.6428, 0.05896, 0.8974, 0.05868, 0.9076, 0.05868, 0.873, 0.05896, 0.6428, 0.05896, 0.6428, 0.05868, 0.6327, 0.05868, 0.6327, 0.05829, 0.873, 0.0584, 0.8485, 0.05868, 0.873, 0.05868, 0.6327, 0.05868, 0.6327, 0.0584, 0.6428, 0.0584, 0.6428, 0.05907, 0.873, 0.05896, 0.8974, 0.05868, 0.873, 0.0584, 0.6428, 0.0584, 0.6428, 0.05829, 0.6673, 0.05829, 0.6673, 0.05868, 0.9076, 0.0584, 0.8974, 0.05868, 0.873, 0.0584, 0.8485, 0.05868, 0.8384, 0.05868, 0.873, 0.05829, 0.6673, 0.05829, 0.6673, 0.0584, 0.6918, 0.0584, 0.6918, 0.0584, 0.6918, 0.0584, 0.6918, 0.05868, 0.7019, 0.05868, 0.7019, 0.89, 0.5617, 0.89, 0.5921, 0.9026, 0.5921, 0.9068, 0.5617, 0.9068, 0.5617, 0.9026, 0.5921, 0.9078, 0.5921, 0.9138, 0.5617, 0.9138, 0.5617, 0.9078, 0.5921, 0.9026, 0.5921, 0.9068, 0.5617, 0.9068, 0.5617, 0.9026, 0.5921, 0.89, 0.5921, 0.89, 0.5617, 0.89, 0.5617, 0.89, 0.5921, 0.8775, 0.5921, 0.8733, 0.5617, 0.8733, 0.5617, 0.8775, 0.5921, 0.8723, 0.5921, 0.8663, 0.5617, 0.8723, 0.5921, 0.8775, 0.5921, 0.89, 0.6043, 0.8663, 0.5617, 0.8723, 0.5921, 0.8775, 0.5921, 0.8733, 0.5617, 0.8733, 0.5617, 0.8775, 0.5921, 0.89, 0.5921, 0.89, 0.5617, 0.7243, 0.05624, 0.7247, 0.3272, 0.7256, 0.3272, 0.7255, 0.05574, 0.89, 0.5921, 0.9026, 0.5921, 0.89, 0.6043, 0.8775, 0.5921, 0.8723, 0.5921, 0.89, 0.6043, 0.9078, 0.5921, 0.9026, 0.5921, 0.89, 0.6043, 0.8775, 0.5921, 0.89, 0.5921, 0.89, 0.6043, 0.89, 0.5921, 0.8775, 0.5921, 0.89, 0.6043, 0.9026, 0.5921, 0.89, 0.5921, 0.89, 0.6043, 0.9026, 0.5921, 0.9078, 0.5921, 0.89, 0.6043, 0.7477, 0.4436, 0.7499, 0.4438, 0.7191, 0.5621, 0.7169, 0.562, 0.7194, 0.3268, 0.7203, 0.3269, 0.7456, 0.4435, 0.7447, 0.4434, 0.7214, 0.05745, 0.7225, 0.327, 0.7247, 0.3272, 0.7243, 0.05624, 0.7499, 0.4438, 0.7508, 0.4438, 0.72, 0.5622, 0.7191, 0.5621, 0.7256, 0.3272, 0.7247, 0.3272, 0.7499, 0.4438, 0.7508, 0.4438, 0.7247, 0.3272, 0.7256, 0.3272, 0.7508, 0.4438, 0.7499, 0.4438, 0.7508, 0.4438, 0.7499, 0.4438, 0.7191, 0.5621, 0.72, 0.5622, 0.7255, 0.05574, 0.7256, 0.3272, 0.7247, 0.3272, 0.7243, 0.05624, 0.7225, 0.327, 0.7203, 0.3269, 0.7456, 0.4435, 0.7477, 0.4436, 0.7477, 0.4436, 0.7456, 0.4435, 0.7147, 0.5619, 0.7169, 0.562, 0.7243, 0.05624, 0.7247, 0.3272, 0.7225, 0.327, 0.7214, 0.05745, 0.7225, 0.327, 0.7247, 0.3272, 0.7499, 0.4438, 0.7477, 0.4436, 0.7499, 0.4438, 0.7477, 0.4436, 0.7169, 0.562, 0.7191, 0.5621, 0.7214, 0.05745, 0.7225, 0.327, 0.7203, 0.3269, 0.7186, 0.05865, 0.7203, 0.3269, 0.7194, 0.3268, 0.7447, 0.4434, 0.7456, 0.4435, 0.7169, 0.562, 0.7191, 0.5621, 0.7437, 0.6781, 0.7415, 0.678, 0.7186, 0.05865, 0.7203, 0.3269, 0.7194, 0.3268, 0.7174, 0.05915, 0.7447, 0.4434, 0.7456, 0.4435, 0.7147, 0.5619, 0.7138, 0.5618, 0.7186, 0.05865, 0.7174, 0.05915, 0.7174, 0.05915, 0.7186, 0.05865, 0.7174, 0.05915, 0.7194, 0.3268, 0.7203, 0.3269, 0.7186, 0.05865, 0.7203, 0.3269, 0.7225, 0.327, 0.7477, 0.4436, 0.7456, 0.4435, 0.7456, 0.4435, 0.7447, 0.4434, 0.7138, 0.5618, 0.7147, 0.5619, 0.7186, 0.05865, 0.7203, 0.3269, 0.7225, 0.327, 0.7214, 0.05745, 0.7247, 0.3272, 0.7225, 0.327, 0.7477, 0.4436, 0.7499, 0.4438, 0.7456, 0.4435, 0.7477, 0.4436, 0.7169, 0.562, 0.7147, 0.5619, 0.7446, 0.6781, 0.7437, 0.6781, 0.742, 0.9148, 0.7429, 0.9148, 0.7191, 0.5621, 0.72, 0.5622, 0.7446, 0.6781, 0.7437, 0.6781, 0.7191, 0.5621, 0.7169, 0.562, 0.7415, 0.678, 0.7437, 0.6781, 0.7147, 0.5619, 0.7138, 0.5618, 0.7385, 0.6778, 0.7394, 0.6778, 0.7147, 0.5619, 0.7169, 0.562, 0.7415, 0.678, 0.7394, 0.6778, 0.72, 0.5622, 0.7191, 0.5621, 0.7437, 0.6781, 0.7446, 0.6781, 0.7169, 0.562, 0.7147, 0.5619, 0.7394, 0.6778, 0.7415, 0.678, 0.7138, 0.5618, 0.7147, 0.5619, 0.7394, 0.6778, 0.7385, 0.6778, 0.7376, 0.9145, 0.7398, 0.9146, 0.7398, 0.9146, 0.7354, 0.9143, 0.7415, 0.678, 0.7394, 0.6778, 0.7376, 0.9145, 0.7398, 0.9146, 0.7385, 0.6778, 0.7394, 0.6778, 0.7376, 0.9145, 0.7367, 0.9144, 0.7415, 0.678, 0.7437, 0.6781, 0.742, 0.9148, 0.7398, 0.9146, 0.7437, 0.6781, 0.7446, 0.6781, 0.7429, 0.9148, 0.742, 0.9148, 0.7437, 0.6781, 0.7415, 0.678, 0.7398, 0.9146, 0.742, 0.9148, 0.7394, 0.6778, 0.7385, 0.6778, 0.7367, 0.9144, 0.7376, 0.9145, 0.7394, 0.6778, 0.7415, 0.678, 0.7398, 0.9146, 0.7376, 0.9145, 0.7442, 0.9149, 0.746, 0.915, 0.7456, 0.9504, 0.7438, 0.9503, 0.7429, 0.9148, 0.742, 0.9148, 0.7442, 0.9149, 0.746, 0.915, 0.7398, 0.9146, 0.7376, 0.9145, 0.7354, 0.9143, 0.7398, 0.9146, 0.7367, 0.9144, 0.7376, 0.9145, 0.7354, 0.9143, 0.7336, 0.9142, 0.7398, 0.9146, 0.742, 0.9148, 0.7442, 0.9149, 0.7398, 0.9146, 0.742, 0.9148, 0.7429, 0.9148, 0.746, 0.915, 0.7442, 0.9149, 0.742, 0.9148, 0.7398, 0.9146, 0.7398, 0.9146, 0.7442, 0.9149, 0.7376, 0.9145, 0.7367, 0.9144, 0.7336, 0.9142, 0.7354, 0.9143, 0.7333, 0.9496, 0.7351, 0.9497, 0.7394, 0.95, 0.7442, 0.9149, 0.7398, 0.9146, 0.7394, 0.95, 0.7438, 0.9503, 0.7354, 0.9143, 0.7336, 0.9142, 0.7333, 0.9496, 0.7351, 0.9497, 0.7354, 0.9143, 0.7398, 0.9146, 0.7394, 0.95, 0.7351, 0.9497, 0.746, 0.915, 0.7442, 0.9149, 0.7438, 0.9503, 0.7456, 0.9504, 0.7398, 0.9146, 0.7354, 0.9143, 0.7351, 0.9497, 0.7394, 0.95, 0.7336, 0.9142, 0.7354, 0.9143, 0.7351, 0.9497, 0.7333, 0.9496, 0.7398, 0.9146, 0.7442, 0.9149, 0.7438, 0.9503, 0.7394, 0.95, 0.7255, 0.05574, 0.7243, 0.05624, 0.7243, 0.05624, 0.7255, 0.05574, 0.7394, 0.95, 0.7438, 0.9503, 0.7394, 0.95, 0.7438, 0.9503, 0.7456, 0.9504, 0.7394, 0.95, 0.7438, 0.9503, 0.7394, 0.95, 0.7394, 0.95, 0.7351, 0.9497, 0.7333, 0.9496, 0.7394, 0.95, 0.7351, 0.9497, 0.7394, 0.95, 0.7394, 0.95, 0.7456, 0.9504, 0.7438, 0.9503, 0.7394, 0.95, 0.7394, 0.95, 0.7351, 0.9497, 0.7394, 0.95, 0.7214, 0.05745, 0.7243, 0.05624, 0.7243, 0.05624, 0.7214, 0.05745, 0.7174, 0.05915, 0.7186, 0.05865, 0.7186, 0.05865, 0.7174, 0.05915, 0.7243, 0.05624, 0.7214, 0.05745, 0.7214, 0.05745, 0.7243, 0.05624, 0.7186, 0.05865, 0.7214, 0.05745, 0.7214, 0.05745, 0.7186, 0.05865, 0.7243, 0.05624, 0.7247, 0.3272, 0.7256, 0.3272, 0.7255, 0.05574, 0.7214, 0.05745, 0.7186, 0.05865, 0.7186, 0.05865, 0.7214, 0.05745, 0.7243, 0.05624, 0.7255, 0.05574, 0.7255, 0.05574, 0.7243, 0.05624, 0.7477, 0.4436, 0.7499, 0.4438, 0.7191, 0.5621, 0.7169, 0.562, 0.7194, 0.3268, 0.7203, 0.3269, 0.7456, 0.4435, 0.7447, 0.4434, 0.7214, 0.05745, 0.7225, 0.327, 0.7247, 0.3272, 0.7243, 0.05624, 0.7499, 0.4438, 0.7508, 0.4438, 0.72, 0.5622, 0.7191, 0.5621, 0.7256, 0.3272, 0.7247, 0.3272, 0.7499, 0.4438, 0.7508, 0.4438, 0.7247, 0.3272, 0.7256, 0.3272, 0.7508, 0.4438, 0.7499, 0.4438, 0.7508, 0.4438, 0.7499, 0.4438, 0.7191, 0.5621, 0.72, 0.5622, 0.7255, 0.05574, 0.7256, 0.3272, 0.7247, 0.3272, 0.7243, 0.05624, 0.7225, 0.327, 0.7203, 0.3269, 0.7456, 0.4435, 0.7477, 0.4436, 0.7477, 0.4436, 0.7456, 0.4435, 0.7147, 0.5619, 0.7169, 0.562, 0.7243, 0.05624, 0.7247, 0.3272, 0.7225, 0.327, 0.7214, 0.05745, 0.7225, 0.327, 0.7247, 0.3272, 0.7499, 0.4438, 0.7477, 0.4436, 0.7499, 0.4438, 0.7477, 0.4436, 0.7169, 0.562, 0.7191, 0.5621, 0.7214, 0.05745, 0.7225, 0.327, 0.7203, 0.3269, 0.7186, 0.05865, 0.7203, 0.3269, 0.7194, 0.3268, 0.7447, 0.4434, 0.7456, 0.4435, 0.7169, 0.562, 0.7191, 0.5621, 0.7437, 0.6781, 0.7415, 0.678, 0.7186, 0.05865, 0.7203, 0.3269, 0.7194, 0.3268, 0.7174, 0.05915, 0.7447, 0.4434, 0.7456, 0.4435, 0.7147, 0.5619, 0.7138, 0.5618, 0.7186, 0.05865, 0.7174, 0.05915, 0.7174, 0.05915, 0.7186, 0.05865, 0.7174, 0.05915, 0.7194, 0.3268, 0.7203, 0.3269, 0.7186, 0.05865, 0.7203, 0.3269, 0.7225, 0.327, 0.7477, 0.4436, 0.7456, 0.4435, 0.7456, 0.4435, 0.7447, 0.4434, 0.7138, 0.5618, 0.7147, 0.5619, 0.7186, 0.05865, 0.7203, 0.3269, 0.7225, 0.327, 0.7214, 0.05745, 0.7247, 0.3272, 0.7225, 0.327, 0.7477, 0.4436, 0.7499, 0.4438, 0.7456, 0.4435, 0.7477, 0.4436, 0.7169, 0.562, 0.7147, 0.5619, 0.7446, 0.6781, 0.7437, 0.6781, 0.742, 0.9148, 0.7429, 0.9148, 0.7191, 0.5621, 0.72, 0.5622, 0.7446, 0.6781, 0.7437, 0.6781, 0.7191, 0.5621, 0.7169, 0.562, 0.7415, 0.678, 0.7437, 0.6781, 0.7147, 0.5619, 0.7138, 0.5618, 0.7385, 0.6778, 0.7394, 0.6778, 0.7147, 0.5619, 0.7169, 0.562, 0.7415, 0.678, 0.7394, 0.6778, 0.72, 0.5622, 0.7191, 0.5621, 0.7437, 0.6781, 0.7446, 0.6781, 0.7169, 0.562, 0.7147, 0.5619, 0.7394, 0.6778, 0.7415, 0.678, 0.7138, 0.5618, 0.7147, 0.5619, 0.7394, 0.6778, 0.7385, 0.6778, 0.7376, 0.9145, 0.7398, 0.9146, 0.7398, 0.9146, 0.7354, 0.9143, 0.7415, 0.678, 0.7394, 0.6778, 0.7376, 0.9145, 0.7398, 0.9146, 0.7385, 0.6778, 0.7394, 0.6778, 0.7376, 0.9145, 0.7367, 0.9144, 0.7415, 0.678, 0.7437, 0.6781, 0.742, 0.9148, 0.7398, 0.9146, 0.7437, 0.6781, 0.7446, 0.6781, 0.7429, 0.9148, 0.742, 0.9148, 0.7437, 0.6781, 0.7415, 0.678, 0.7398, 0.9146, 0.742, 0.9148, 0.7394, 0.6778, 0.7385, 0.6778, 0.7367, 0.9144, 0.7376, 0.9145, 0.7394, 0.6778, 0.7415, 0.678, 0.7398, 0.9146, 0.7376, 0.9145, 0.7442, 0.9149, 0.746, 0.915, 0.7456, 0.9504, 0.7438, 0.9503, 0.7429, 0.9148, 0.742, 0.9148, 0.7442, 0.9149, 0.746, 0.915, 0.7398, 0.9146, 0.7376, 0.9145, 0.7354, 0.9143, 0.7398, 0.9146, 0.7367, 0.9144, 0.7376, 0.9145, 0.7354, 0.9143, 0.7336, 0.9142, 0.7398, 0.9146, 0.742, 0.9148, 0.7442, 0.9149, 0.7398, 0.9146, 0.742, 0.9148, 0.7429, 0.9148, 0.746, 0.915, 0.7442, 0.9149, 0.742, 0.9148, 0.7398, 0.9146, 0.7398, 0.9146, 0.7442, 0.9149, 0.7376, 0.9145, 0.7367, 0.9144, 0.7336, 0.9142, 0.7354, 0.9143, 0.7333, 0.9496, 0.7351, 0.9497, 0.7394, 0.95, 0.7442, 0.9149, 0.7398, 0.9146, 0.7394, 0.95, 0.7438, 0.9503, 0.7354, 0.9143, 0.7336, 0.9142, 0.7333, 0.9496, 0.7351, 0.9497, 0.7354, 0.9143, 0.7398, 0.9146, 0.7394, 0.95, 0.7351, 0.9497, 0.746, 0.915, 0.7442, 0.9149, 0.7438, 0.9503, 0.7456, 0.9504, 0.7398, 0.9146, 0.7354, 0.9143, 0.7351, 0.9497, 0.7394, 0.95, 0.7336, 0.9142, 0.7354, 0.9143, 0.7351, 0.9497, 0.7333, 0.9496, 0.7398, 0.9146, 0.7442, 0.9149, 0.7438, 0.9503, 0.7394, 0.95, 0.7255, 0.05574, 0.7243, 0.05624, 0.7243, 0.05624, 0.7255, 0.05574, 0.7394, 0.95, 0.7438, 0.9503, 0.7394, 0.95, 0.7438, 0.9503, 0.7456, 0.9504, 0.7394, 0.95, 0.7438, 0.9503, 0.7394, 0.95, 0.7394, 0.95, 0.7351, 0.9497, 0.7333, 0.9496, 0.7394, 0.95, 0.7351, 0.9497, 0.7394, 0.95, 0.7394, 0.95, 0.7456, 0.9504, 0.7438, 0.9503, 0.7394, 0.95, 0.7394, 0.95, 0.7351, 0.9497, 0.7394, 0.95, 0.7214, 0.05745, 0.7243, 0.05624, 0.7243, 0.05624, 0.7214, 0.05745, 0.7174, 0.05915, 0.7186, 0.05865, 0.7186, 0.05865, 0.7174, 0.05915, 0.7243, 0.05624, 0.7214, 0.05745, 0.7214, 0.05745, 0.7243, 0.05624, 0.7186, 0.05865, 0.7214, 0.05745, 0.7214, 0.05745, 0.7186, 0.05865, 0.7214, 0.05745, 0.7186, 0.05865, 0.7186, 0.05865, 0.7214, 0.05745, 0.7243, 0.05624, 0.7255, 0.05574, 0.7255, 0.05574, 0.7243, 0.05624, 0.03537, 0.679, 0.05655, 0.679, 0.05655, 0.7669, 0.03537, 0.7669, 0.0531, 0.6706, 0.06044, 0.6706, 0.06532, 0.6706, 0.05655, 0.6706, 0.03537, 0.2963, 0.03537, 0.6706, 0.0531, 0.6706, 0.05106, 0.2963, 0.05655, 0.679, 0.06532, 0.679, 0.06532, 0.7669, 0.05655, 0.7669, 0.0531, 0.6706, 0.03537, 0.6706, 0.03537, 0.6706, 0.05655, 0.6706, 0.05106, 0.2963, 0.0531, 0.6706, 0.06044, 0.6706, 0.05755, 0.2963, 0.01419, 0.679, 0.03537, 0.679, 0.03537, 0.7669, 0.01419, 0.7669, 0.0103, 0.6706, 0.01764, 0.6706, 0.01419, 0.6706, 0.005416, 0.6706, 0.05755, 0.2963, 0.06044, 0.6706, 0.0531, 0.6706, 0.05106, 0.2963, 0.01419, 0.679, 0.005416, 0.679, 0.005416, 0.7669, 0.01419, 0.7669, 0.06044, 0.6706, 0.0531, 0.6706, 0.05655, 0.6706, 0.06532, 0.6706, 0.05106, 0.2963, 0.0531, 0.6706, 0.03537, 0.6706, 0.03537, 0.2963, 0.06532, 0.679, 0.05655, 0.679, 0.05655, 0.7669, 0.06532, 0.7669, 0.01764, 0.6706, 0.03537, 0.6706, 0.03537, 0.6706, 0.01419, 0.6706, 0.03537, 0.2963, 0.03537, 0.6706, 0.01764, 0.6706, 0.01969, 0.2963, 0.05655, 0.8767, 0.06532, 0.8767, 0.06013, 0.8767, 0.05287, 0.8767, 0.03537, 0.6706, 0.01764, 0.6706, 0.01419, 0.6706, 0.03537, 0.6706, 0.01969, 0.2963, 0.01764, 0.6706, 0.0103, 0.6706, 0.01319, 0.2963, 0.03537, 0.6706, 0.0531, 0.6706, 0.05655, 0.6706, 0.03537, 0.6706, 0.005416, 0.679, 0.01419, 0.679, 0.01419, 0.7669, 0.005416, 0.7669, 0.01319, 0.2963, 0.0103, 0.6706, 0.01764, 0.6706, 0.01969, 0.2963, 0.05655, 0.679, 0.03537, 0.679, 0.03537, 0.7669, 0.05655, 0.7669, 0.01764, 0.6706, 0.0103, 0.6706, 0.005416, 0.6706, 0.01419, 0.6706, 0.01969, 0.2963, 0.01764, 0.6706, 0.03537, 0.6706, 0.03537, 0.2963, 0.03537, 0.679, 0.01419, 0.679, 0.01419, 0.7669, 0.03537, 0.7669, 0.03537, 0.6979, 0.01787, 0.6979, 0.01956, 0.6203, 0.03537, 0.6203, 0.01419, 0.8767, 0.03537, 0.8767, 0.03537, 0.8767, 0.01787, 0.8767, 0.01419, 0.8767, 0.005416, 0.8767, 0.01061, 0.8767, 0.01787, 0.8767, 0.06532, 0.8767, 0.05655, 0.8767, 0.05287, 0.8767, 0.06013, 0.8767, 0.03537, 0.8767, 0.05655, 0.8767, 0.05287, 0.8767, 0.03537, 0.8767, 0.005416, 0.8767, 0.01419, 0.8767, 0.01787, 0.8767, 0.01061, 0.8767, 0.03537, 0.8767, 0.01419, 0.8767, 0.01787, 0.8767, 0.03537, 0.8767, 0.05655, 0.8767, 0.03537, 0.8767, 0.03537, 0.8767, 0.05287, 0.8767, 0.6772, 0.03402, 0.6706, 0.03402, 0.6548, 0.03402, 0.05287, 0.6979, 0.03537, 0.6979, 0.03537, 0.6203, 0.05118, 0.6203, 0.05287, 0.6979, 0.06013, 0.6979, 0.05773, 0.6203, 0.05118, 0.6203, 0.01787, 0.6979, 0.03537, 0.6979, 0.03537, 0.6203, 0.01956, 0.6203, 0.01787, 0.6979, 0.01061, 0.6979, 0.01301, 0.6203, 0.01956, 0.6203, 0.06013, 0.6979, 0.05287, 0.6979, 0.05118, 0.6203, 0.05773, 0.6203, 0.03537, 0.6979, 0.05287, 0.6979, 0.05118, 0.6203, 0.03537, 0.6203, 0.01061, 0.6979, 0.01787, 0.6979, 0.01956, 0.6203, 0.01301, 0.6203, 0.6548, 0.03402, 0.6706, 0.03402, 0.6548, 0.03402, 0.6325, 0.03402, 0.639, 0.03402, 0.6548, 0.03402, 0.6548, 0.03402, 0.639, 0.03402, 0.6548, 0.03402, 0.6706, 0.03402, 0.6548, 0.03402, 0.6548, 0.03402, 0.6706, 0.03402, 0.6772, 0.03402, 0.6548, 0.03402, 0.639, 0.03402, 0.6548, 0.03402, 0.6548, 0.03402, 0.639, 0.03402, 0.6325, 0.03402, 0.6548, 0.03402, 0.4235, 0.1614, 0.422, 0.3327, 0.4247, 0.3295, 0.4265, 0.1614, 0.4265, 0.1614, 0.4247, 0.3295, 0.4247, 0.3295, 0.4265, 0.1614, 0.4265, 0.1614, 0.4247, 0.3295, 0.422, 0.3327, 0.4235, 0.1614, 0.4235, 0.1614, 0.422, 0.3327, 0.4193, 0.3359, 0.4205, 0.1614, 0.422, 0.3327, 0.4193, 0.3359, 0.4258, 0.471, 0.4276, 0.4601, 0.4205, 0.1614, 0.4193, 0.3359, 0.4193, 0.3359, 0.4205, 0.1614, 0.4205, 0.1614, 0.4193, 0.3359, 0.422, 0.3327, 0.4235, 0.1614, 0.4258, 0.471, 0.4258, 0.471, 0.4289, 0.5968, 0.4289, 0.5968, 0.4193, 0.3359, 0.422, 0.3327, 0.4276, 0.4601, 0.4258, 0.471, 0.4247, 0.3295, 0.4247, 0.3295, 0.4295, 0.4492, 0.4295, 0.4492, 0.4193, 0.3359, 0.4193, 0.3359, 0.4258, 0.471, 0.4258, 0.471, 0.4247, 0.3295, 0.422, 0.3327, 0.4276, 0.4601, 0.4295, 0.4492, 0.422, 0.3327, 0.4247, 0.3295, 0.4295, 0.4492, 0.4276, 0.4601, 0.43, 0.599, 0.4289, 0.5968, 0.4277, 0.7076, 0.4286, 0.7094, 0.4276, 0.4601, 0.4295, 0.4492, 0.4312, 0.6013, 0.43, 0.599, 0.4295, 0.4492, 0.4276, 0.4601, 0.43, 0.599, 0.4312, 0.6013, 0.4276, 0.4601, 0.4258, 0.471, 0.4289, 0.5968, 0.43, 0.599, 0.4258, 0.471, 0.4276, 0.4601, 0.43, 0.599, 0.4289, 0.5968, 0.4295, 0.4492, 0.4295, 0.4492, 0.4312, 0.6013, 0.4312, 0.6013, 0.4277, 0.7076, 0.4277, 0.7076, 0.4283, 0.7367, 0.4289, 0.5968, 0.43, 0.599, 0.4286, 0.7094, 0.4277, 0.7076, 0.4312, 0.6013, 0.4312, 0.6013, 0.4296, 0.7113, 0.4296, 0.7113, 0.4289, 0.5968, 0.4289, 0.5968, 0.4277, 0.7076, 0.4277, 0.7076, 0.43, 0.599, 0.4312, 0.6013, 0.4296, 0.7113, 0.4286, 0.7094, 0.4312, 0.6013, 0.43, 0.599, 0.4286, 0.7094, 0.4296, 0.7113, 0.4277, 0.506, 0.4277, 0.506, 0.4204, 0.5612, 0.4204, 0.5612, 0.4286, 0.7094, 0.4296, 0.7113, 0.4283, 0.7367, 0.4296, 0.7113, 0.4286, 0.7094, 0.4283, 0.7367, 0.4286, 0.7094, 0.4277, 0.7076, 0.4283, 0.7367, 0.4277, 0.7076, 0.4286, 0.7094, 0.4283, 0.7367, 0.4296, 0.7113, 0.4296, 0.7113, 0.4283, 0.7367, 0.4265, 0.4798, 0.4271, 0.4929, 0.4198, 0.5502, 0.4193, 0.5393, 0.4193, 0.5393, 0.4193, 0.5393, 0.4181, 0.5646, 0.4271, 0.4929, 0.4265, 0.4798, 0.4193, 0.5393, 0.4198, 0.5502, 0.4265, 0.4798, 0.4265, 0.4798, 0.4193, 0.5393, 0.4193, 0.5393, 0.4271, 0.4929, 0.4277, 0.506, 0.4204, 0.5612, 0.4198, 0.5502, 0.4277, 0.506, 0.4271, 0.4929, 0.4198, 0.5502, 0.4204, 0.5612, 0.4198, 0.5502, 0.4204, 0.5612, 0.4181, 0.5646, 0.4204, 0.5612, 0.4198, 0.5502, 0.4181, 0.5646, 0.4198, 0.5502, 0.4193, 0.5393, 0.4181, 0.5646, 0.4193, 0.5393, 0.4198, 0.5502, 0.4181, 0.5646, 0.4204, 0.5612, 0.4204, 0.5612, 0.4181, 0.5646, 0.4135, 0.7338, 0.4219, 0.7203, 0.4196, 0.7357, 0.4132, 0.7433, 0.4027, 0.7072, 0.4078, 0.7275, 0.4073, 0.7378, 0.4021, 0.719, 0.4021, 0.5285, 0.4073, 0.5638, 0.4078, 0.5445, 0.4027, 0.5063, 0.4132, 0.5741, 0.4196, 0.5598, 0.4219, 0.5309, 0.4135, 0.5563, 0.4073, 0.5638, 0.4132, 0.5741, 0.4135, 0.5563, 0.4078, 0.5445, 0.4078, 0.7275, 0.4135, 0.7338, 0.4132, 0.7433, 0.4073, 0.7378, 0.3983, 0.4411, 0.4021, 0.5285, 0.4027, 0.5063, 0.3983, 0.6725, 0.4027, 0.7072, 0.4021, 0.719, 0.4238, 0.8639, 0.4283, 0.805, 0.4285, 0.8296, 0.4247, 0.8723, 0.413, 0.9071, 0.419, 0.8923, 0.4199, 0.9024, 0.4139, 0.9193, 0.4139, 0.7661, 0.4199, 0.7344, 0.419, 0.7154, 0.413, 0.7433, 0.4247, 0.6777, 0.4285, 0.5976, 0.4283, 0.5514, 0.4238, 0.662, 0.4199, 0.7344, 0.4247, 0.6777, 0.4238, 0.662, 0.419, 0.7154, 0.419, 0.8923, 0.4238, 0.8639, 0.4247, 0.8723, 0.4199, 0.9024, 0.4057, 0.7447, 0.4139, 0.7661, 0.413, 0.7433, 0.4057, 0.9079, 0.413, 0.9071, 0.4139, 0.9193, 0.4347, 0.6318, 0.4293, 0.5601, 0.4299, 0.5986, 0.4343, 0.6516, 0.4451, 0.6487, 0.4396, 0.6542, 0.4392, 0.6791, 0.4448, 0.6785, 0.4448, 0.8726, 0.4392, 0.873, 0.4396, 0.8598, 0.4451, 0.8568, 0.4343, 0.8583, 0.4299, 0.8301, 0.4293, 0.8096, 0.4347, 0.8478, 0.4392, 0.873, 0.4343, 0.8583, 0.4347, 0.8478, 0.4396, 0.8598, 0.4396, 0.6542, 0.4347, 0.6318, 0.4343, 0.6516, 0.4392, 0.6791, 0.4512, 0.8375, 0.4448, 0.8726, 0.4451, 0.8568, 0.4512, 0.6124, 0.4451, 0.6487, 0.4448, 0.6785, 0.419, 0.06455, 0.419, 0.2629, 0.4456, 0.2629, 0.443, 0.06455, 0.443, 0.06455, 0.4456, 0.2629, 0.4456, 0.2629, 0.443, 0.06455, 0.443, 0.06455, 0.4456, 0.2629, 0.419, 0.2629, 0.419, 0.06455, 0.419, 0.06455, 0.419, 0.2629, 0.3923, 0.2629, 0.395, 0.06455, 0.4456, 0.3643, 0.4456, 0.3643, 0.4258, 0.405, 0.4258, 0.405, 0.395, 0.06455, 0.3923, 0.2629, 0.3923, 0.2629, 0.395, 0.06455, 0.395, 0.06455, 0.3923, 0.2629, 0.419, 0.2629, 0.419, 0.06455, 0.419, 0.06455, 0.443, 0.06455, 0.443, 0.06455, 0.419, 0.06455, 0.395, 0.06455, 0.395, 0.06455, 0.419, 0.3036, 0.4122, 0.3036, 0.4122, 0.377, 0.419, 0.3806, 0.3923, 0.3643, 0.3923, 0.3643, 0.4122, 0.405, 0.4122, 0.405, 0.4456, 0.3643, 0.419, 0.3643, 0.419, 0.405, 0.4258, 0.405, 0.419, 0.3643, 0.4456, 0.3643, 0.4258, 0.405, 0.419, 0.405, 0.419, 0.3643, 0.3923, 0.3643, 0.4122, 0.405, 0.419, 0.405, 0.3923, 0.3643, 0.419, 0.3643, 0.419, 0.405, 0.4122, 0.405, 0.4122, 0.377, 0.4122, 0.377, 0.4065, 0.3741, 0.4065, 0.3741, 0.4122, 0.3036, 0.419, 0.3036, 0.419, 0.3806, 0.4122, 0.377, 0.4258, 0.3036, 0.4258, 0.3036, 0.4258, 0.3841, 0.4258, 0.3841, 0.4122, 0.3036, 0.4122, 0.3036, 0.4122, 0.377, 0.4122, 0.377, 0.419, 0.3036, 0.4258, 0.3036, 0.4258, 0.3841, 0.419, 0.3806, 0.4258, 0.3036, 0.419, 0.3036, 0.419, 0.3806, 0.4258, 0.3841, 0.419, 0.3806, 0.4065, 0.3741, 0.4046, 0.4136, 0.4172, 0.4127, 0.419, 0.3806, 0.4258, 0.3841, 0.4315, 0.3871, 0.419, 0.3806, 0.4258, 0.3841, 0.419, 0.3806, 0.419, 0.3806, 0.4315, 0.3871, 0.419, 0.3806, 0.4122, 0.377, 0.4065, 0.3741, 0.419, 0.3806, 0.4122, 0.377, 0.419, 0.3806, 0.419, 0.3806, 0.4065, 0.3741, 0.4258, 0.3841, 0.4258, 0.3841, 0.4315, 0.3871, 0.4315, 0.3871, 0.4046, 0.515, 0.4046, 0.515, 0.4098, 0.5146, 0.4098, 0.5146, 0.4065, 0.3741, 0.419, 0.3806, 0.4172, 0.4127, 0.4046, 0.4136, 0.4315, 0.3871, 0.4315, 0.3871, 0.4299, 0.4117, 0.4299, 0.4117, 0.4065, 0.3741, 0.4065, 0.3741, 0.4046, 0.4136, 0.4046, 0.4136, 0.419, 0.3806, 0.4315, 0.3871, 0.4299, 0.4117, 0.4172, 0.4127, 0.4315, 0.3871, 0.419, 0.3806, 0.4172, 0.4127, 0.4299, 0.4117, 0.6614, 0.7169, 0.6539, 0.7175, 0.6526, 0.7369, 0.6615, 0.7362, 0.4172, 0.5141, 0.4299, 0.5131, 0.4246, 0.5135, 0.4172, 0.5141, 0.4299, 0.5131, 0.4172, 0.5141, 0.4172, 0.5141, 0.4246, 0.5135, 0.4172, 0.5141, 0.4046, 0.515, 0.4098, 0.5146, 0.4172, 0.5141, 0.4046, 0.515, 0.4172, 0.5141, 0.4172, 0.5141, 0.4098, 0.5146, 0.4299, 0.5131, 0.4299, 0.5131, 0.4246, 0.5135, 0.4246, 0.5135, 0.6704, 0.7355, 0.6704, 0.7355, 0.6615, 0.7362, 0.6539, 0.7175, 0.6614, 0.7169, 0.6615, 0.7362, 0.6526, 0.7369, 0.6688, 0.7163, 0.6688, 0.7163, 0.6704, 0.7355, 0.6704, 0.7355, 0.6539, 0.7175, 0.6539, 0.7175, 0.6526, 0.7369, 0.6526, 0.7369, 0.6614, 0.7169, 0.6688, 0.7163, 0.6704, 0.7355, 0.6615, 0.7362, 0.6688, 0.7163, 0.6614, 0.7169, 0.6615, 0.7362, 0.6704, 0.7355, 0.6526, 0.7369, 0.6526, 0.7369, 0.6615, 0.7362, 0.6615, 0.7362, 0.6704, 0.7355, 0.6615, 0.7362, 0.6704, 0.7355, 0.6615, 0.7362, 0.6615, 0.7362, 0.6615, 0.7362, 0.6526, 0.7369, 0.6615, 0.7362, 0.6526, 0.7369, 0.6615, 0.7362, 0.6615, 0.7362, 0.8684, 0.2651, 0.8705, 0.2815, 0.8705, 0.2815, 0.8684, 0.2651, 0.905, 0.3501, 0.8684, 0.3501, 0.8684, 0.3501, 0.905, 0.3501, 0.8684, 0.2651, 0.8705, 0.2815, 0.8705, 0.2815, 0.8684, 0.2651, 0.8705, 0.3664, 0.9028, 0.3664, 0.9028, 0.3664, 0.8705, 0.3664, 0.905, 0.3501, 0.8684, 0.3501, 0.8705, 0.3664, 0.9028, 0.3664, 0.905, 0.3501, 0.8684, 0.3501, 0.8684, 0.3501, 0.905, 0.3501, 0.9028, 0.2815, 0.905, 0.2651, 0.905, 0.2651, 0.9028, 0.2815, 0.8705, 0.3664, 0.9028, 0.3664, 0.9028, 0.3664, 0.8705, 0.3664])
me_cube_002.materials.append(mat_mat_general_01)
me_cube_002.materials.append(mat_mat_emisivo)
me_cube_002.update()

# ---- objects
ob_int_tv = bpy.data.objects.new('INT_tv', me_cube_002)

# ---- transforms, parenting, visibility, modifiers, constraints
ob_int_tv.location = (0.0, 0.0, 0.0)

# ---- collection membership
scene.collection.objects.link(ob_int_tv)

# ---- scene / render settings (as saved in the file)
scene.frame_start = 1; scene.frame_end = 250; scene.frame_set(1)
scene.render.engine = 'BLENDER_EEVEE_NEXT'
bpy.context.view_layer.update()

# ---- added for rendering (the .blend has no active camera and no usable light): camera, sun
cam_auto = bpy.data.cameras.new('AutoCamera')
cam_auto.lens = 50.0
cam_auto.sensor_width = 36.0
cam_auto.clip_end = 1000.0
ob_auto_camera = bpy.data.objects.new('AutoCamera', cam_auto)
scene.collection.objects.link(ob_auto_camera)
ob_auto_camera.location = (2.29308, -2.7907, 2.65484)
ob_auto_camera.rotation_euler = (1.09748, -7.21219e-08, 0.694738)
scene.camera = ob_auto_camera
light_auto_sun = bpy.data.lights.new('AutoSun', 'SUN')
light_auto_sun.energy = 3.0
light_auto_sun.angle = 0.0523599
ob_auto_sun = bpy.data.objects.new('AutoSun', light_auto_sun)
scene.collection.objects.link(ob_auto_sun)
ob_auto_sun.rotation_euler = (0.872665, 0.174533, 0.523599)
bpy.context.view_layer.update()
